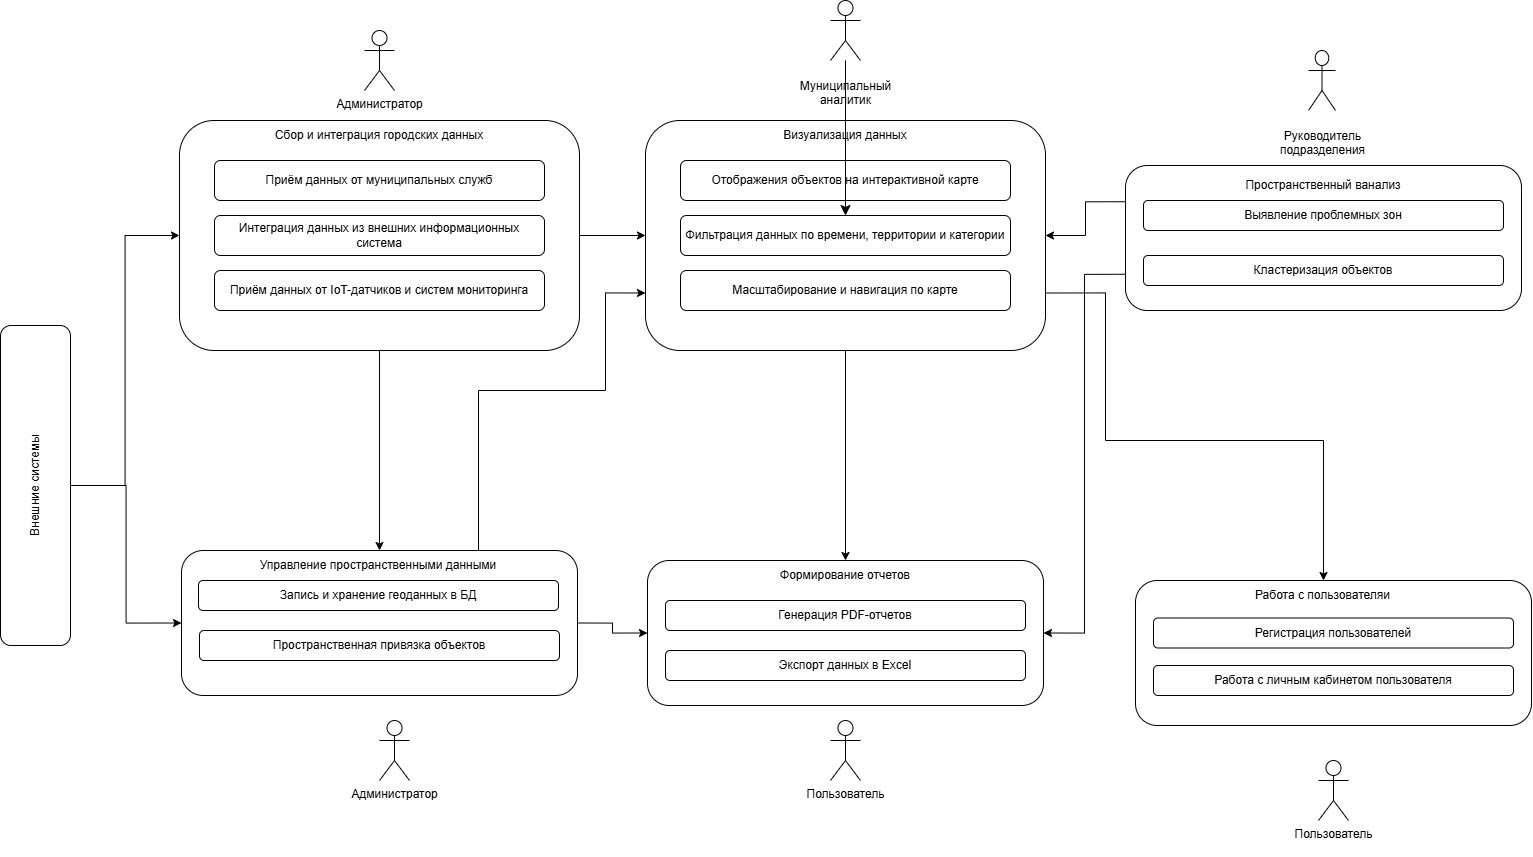

The diagram above was exported from draw.io. Its source (the exported page's mxGraphModel, read from the mxfile embedded in the PNG):
<mxGraphModel dx="1828" dy="2381" grid="1" gridSize="10" guides="1" tooltips="1" connect="1" arrows="1" fold="1" page="1" pageScale="1" pageWidth="827" pageHeight="1169" math="0" shadow="0">
  <root>
    <mxCell id="0" />
    <mxCell id="1" parent="0" />
    <mxCell id="rB3AVsthasO1g2K6yxNb-3" edge="1" parent="1" source="rB3AVsthasO1g2K6yxNb-1" style="edgeStyle=orthogonalEdgeStyle;rounded=0;orthogonalLoop=1;jettySize=auto;html=1;exitX=0.5;exitY=1;exitDx=0;exitDy=0;entryX=0;entryY=0.5;entryDx=0;entryDy=0;" target="rB3AVsthasO1g2K6yxNb-2">
      <mxGeometry relative="1" as="geometry" />
    </mxCell>
    <mxCell id="rB3AVsthasO1g2K6yxNb-13" edge="1" parent="1" source="rB3AVsthasO1g2K6yxNb-1" style="edgeStyle=orthogonalEdgeStyle;rounded=0;orthogonalLoop=1;jettySize=auto;html=1;exitX=0.5;exitY=1;exitDx=0;exitDy=0;entryX=0;entryY=0.5;entryDx=0;entryDy=0;" target="rB3AVsthasO1g2K6yxNb-12">
      <mxGeometry relative="1" as="geometry" />
    </mxCell>
    <mxCell id="rB3AVsthasO1g2K6yxNb-1" parent="1" style="rounded=1;whiteSpace=wrap;html=1;rotation=-90;" value="Внешние системы" vertex="1">
      <mxGeometry height="70" width="320" x="-90" y="430" as="geometry" />
    </mxCell>
    <mxCell id="rB3AVsthasO1g2K6yxNb-14" edge="1" parent="1" source="rB3AVsthasO1g2K6yxNb-2" style="edgeStyle=orthogonalEdgeStyle;rounded=0;orthogonalLoop=1;jettySize=auto;html=1;exitX=0.5;exitY=1;exitDx=0;exitDy=0;entryX=0.5;entryY=0;entryDx=0;entryDy=0;" target="rB3AVsthasO1g2K6yxNb-12">
      <mxGeometry relative="1" as="geometry" />
    </mxCell>
    <mxCell id="rB3AVsthasO1g2K6yxNb-19" edge="1" parent="1" source="rB3AVsthasO1g2K6yxNb-2" style="edgeStyle=orthogonalEdgeStyle;rounded=0;orthogonalLoop=1;jettySize=auto;html=1;exitX=1;exitY=0.5;exitDx=0;exitDy=0;entryX=0;entryY=0.5;entryDx=0;entryDy=0;" target="rB3AVsthasO1g2K6yxNb-18">
      <mxGeometry relative="1" as="geometry" />
    </mxCell>
    <mxCell id="rB3AVsthasO1g2K6yxNb-2" parent="1" style="rounded=1;whiteSpace=wrap;html=1;" value="" vertex="1">
      <mxGeometry height="230" width="400" x="214" y="100" as="geometry" />
    </mxCell>
    <mxCell id="rB3AVsthasO1g2K6yxNb-5" parent="1" style="rounded=1;whiteSpace=wrap;html=1;" value="Приём данных от муниципальных служб" vertex="1">
      <mxGeometry height="40" width="330" x="249" y="140" as="geometry" />
    </mxCell>
    <mxCell id="rB3AVsthasO1g2K6yxNb-8" parent="1" style="rounded=1;whiteSpace=wrap;html=1;" value="Интеграция данных из внешних информационных система" vertex="1">
      <mxGeometry height="40" width="330" x="249" y="195" as="geometry" />
    </mxCell>
    <mxCell id="rB3AVsthasO1g2K6yxNb-9" parent="1" style="rounded=1;whiteSpace=wrap;html=1;" value="Приём данных от IoT-датчиков и систем мониторинга" vertex="1">
      <mxGeometry height="40" width="330" x="249" y="250" as="geometry" />
    </mxCell>
    <mxCell id="rB3AVsthasO1g2K6yxNb-10" parent="1" style="text;html=1;whiteSpace=wrap;strokeColor=none;fillColor=none;align=center;verticalAlign=middle;rounded=0;" value="Сбор и интеграция городских данных" vertex="1">
      <mxGeometry height="30" width="290" x="269" y="100" as="geometry" />
    </mxCell>
    <mxCell id="rB3AVsthasO1g2K6yxNb-11" parent="1" style="shape=umlActor;verticalLabelPosition=bottom;verticalAlign=top;html=1;outlineConnect=0;" value="Администратор" vertex="1">
      <mxGeometry height="60" width="30" x="399" y="10" as="geometry" />
    </mxCell>
    <mxCell id="rB3AVsthasO1g2K6yxNb-28" edge="1" parent="1" source="rB3AVsthasO1g2K6yxNb-12" style="edgeStyle=orthogonalEdgeStyle;rounded=0;orthogonalLoop=1;jettySize=auto;html=1;exitX=0.75;exitY=0;exitDx=0;exitDy=0;entryX=0;entryY=0.75;entryDx=0;entryDy=0;" target="rB3AVsthasO1g2K6yxNb-18">
      <mxGeometry relative="1" as="geometry">
        <Array as="points">
          <mxPoint x="513" y="370" />
          <mxPoint x="640" y="370" />
          <mxPoint x="640" y="273" />
        </Array>
      </mxGeometry>
    </mxCell>
    <mxCell id="rB3AVsthasO1g2K6yxNb-31" edge="1" parent="1" source="rB3AVsthasO1g2K6yxNb-12" style="edgeStyle=orthogonalEdgeStyle;rounded=0;orthogonalLoop=1;jettySize=auto;html=1;exitX=1;exitY=0.5;exitDx=0;exitDy=0;entryX=0;entryY=0.5;entryDx=0;entryDy=0;" target="rB3AVsthasO1g2K6yxNb-29">
      <mxGeometry relative="1" as="geometry" />
    </mxCell>
    <mxCell id="rB3AVsthasO1g2K6yxNb-12" parent="1" style="rounded=1;whiteSpace=wrap;html=1;" value="" vertex="1">
      <mxGeometry height="145" width="396" x="216" y="530" as="geometry" />
    </mxCell>
    <mxCell id="rB3AVsthasO1g2K6yxNb-15" parent="1" style="rounded=1;whiteSpace=wrap;html=1;" value="Запись и хранение геоданных в БД" vertex="1">
      <mxGeometry height="30" width="360" x="233" y="560" as="geometry" />
    </mxCell>
    <mxCell id="rB3AVsthasO1g2K6yxNb-16" parent="1" style="rounded=1;whiteSpace=wrap;html=1;" value="Пространственная привязка объектов" vertex="1">
      <mxGeometry height="30" width="360" x="234" y="610" as="geometry" />
    </mxCell>
    <mxCell id="rB3AVsthasO1g2K6yxNb-17" parent="1" style="shape=umlActor;verticalLabelPosition=bottom;verticalAlign=top;html=1;outlineConnect=0;" value="Администратор" vertex="1">
      <mxGeometry height="60" width="30" x="414" y="700" as="geometry" />
    </mxCell>
    <mxCell id="rB3AVsthasO1g2K6yxNb-30" edge="1" parent="1" source="rB3AVsthasO1g2K6yxNb-18" style="edgeStyle=orthogonalEdgeStyle;rounded=0;orthogonalLoop=1;jettySize=auto;html=1;exitX=0.5;exitY=1;exitDx=0;exitDy=0;entryX=0.5;entryY=0;entryDx=0;entryDy=0;" target="rB3AVsthasO1g2K6yxNb-29">
      <mxGeometry relative="1" as="geometry" />
    </mxCell>
    <mxCell id="rB3AVsthasO1g2K6yxNb-53" edge="1" parent="1" source="rB3AVsthasO1g2K6yxNb-18" style="edgeStyle=orthogonalEdgeStyle;rounded=0;orthogonalLoop=1;jettySize=auto;html=1;exitX=1;exitY=0.75;exitDx=0;exitDy=0;entryX=0.5;entryY=0;entryDx=0;entryDy=0;" target="rB3AVsthasO1g2K6yxNb-51">
      <mxGeometry relative="1" as="geometry">
        <Array as="points">
          <mxPoint x="1140" y="273" />
          <mxPoint x="1140" y="420" />
          <mxPoint x="1358" y="420" />
        </Array>
      </mxGeometry>
    </mxCell>
    <mxCell id="rB3AVsthasO1g2K6yxNb-18" parent="1" style="rounded=1;whiteSpace=wrap;html=1;" value="" vertex="1">
      <mxGeometry height="230" width="400" x="680" y="100" as="geometry" />
    </mxCell>
    <mxCell id="rB3AVsthasO1g2K6yxNb-20" parent="1" style="rounded=1;whiteSpace=wrap;html=1;" value="Отображения объектов на интерактивной карте" vertex="1">
      <mxGeometry height="40" width="330" x="715" y="140" as="geometry" />
    </mxCell>
    <mxCell id="rB3AVsthasO1g2K6yxNb-21" parent="1" style="rounded=1;whiteSpace=wrap;html=1;" value="Фильтрация данных по времени, территории и категории" vertex="1">
      <mxGeometry height="40" width="330" x="715" y="195" as="geometry" />
    </mxCell>
    <mxCell id="rB3AVsthasO1g2K6yxNb-22" parent="1" style="rounded=1;whiteSpace=wrap;html=1;" value="Масштабирование и навигация по карте" vertex="1">
      <mxGeometry height="40" width="330" x="715" y="250" as="geometry" />
    </mxCell>
    <mxCell id="rB3AVsthasO1g2K6yxNb-23" parent="1" style="text;html=1;whiteSpace=wrap;strokeColor=none;fillColor=none;align=center;verticalAlign=middle;rounded=0;" value="Визуализация данных" vertex="1">
      <mxGeometry height="30" width="230" x="765" y="100" as="geometry" />
    </mxCell>
    <mxCell id="lJY6D_AbTwteTJYQoabA-1" edge="1" parent="1" source="rB3AVsthasO1g2K6yxNb-26" style="edgeStyle=none;curved=1;rounded=0;orthogonalLoop=1;jettySize=auto;html=1;fontSize=12;startSize=8;endSize=8;" target="rB3AVsthasO1g2K6yxNb-21" value="">
      <mxGeometry relative="1" as="geometry" />
    </mxCell>
    <mxCell id="rB3AVsthasO1g2K6yxNb-26" parent="1" style="shape=umlActor;verticalLabelPosition=bottom;verticalAlign=top;html=1;outlineConnect=0;" value="&lt;p dir=&quot;auto&quot; style=&quot;white-space: pre-wrap;&quot;&gt;Муниципальный аналитик&lt;/p&gt;" vertex="1">
      <mxGeometry height="60" width="30" x="865" y="-20" as="geometry" />
    </mxCell>
    <mxCell id="rB3AVsthasO1g2K6yxNb-29" parent="1" style="rounded=1;whiteSpace=wrap;html=1;" value="" vertex="1">
      <mxGeometry height="145" width="396" x="682" y="540" as="geometry" />
    </mxCell>
    <mxCell id="rB3AVsthasO1g2K6yxNb-32" parent="1" style="text;html=1;whiteSpace=wrap;strokeColor=none;fillColor=none;align=center;verticalAlign=middle;rounded=0;" value="Формирование отчетов" vertex="1">
      <mxGeometry height="30" width="260" x="750" y="540" as="geometry" />
    </mxCell>
    <mxCell id="rB3AVsthasO1g2K6yxNb-34" parent="1" style="rounded=1;whiteSpace=wrap;html=1;" value="Генерация PDF-отчетов" vertex="1">
      <mxGeometry height="30" width="360" x="700" y="580" as="geometry" />
    </mxCell>
    <mxCell id="rB3AVsthasO1g2K6yxNb-35" parent="1" style="rounded=1;whiteSpace=wrap;html=1;" value="Экспорт данных в Excel" vertex="1">
      <mxGeometry height="30" width="360" x="700" y="630" as="geometry" />
    </mxCell>
    <mxCell id="rB3AVsthasO1g2K6yxNb-36" parent="1" style="text;html=1;whiteSpace=wrap;strokeColor=none;fillColor=none;align=center;verticalAlign=middle;rounded=0;" value="Управление пространственными данными" vertex="1">
      <mxGeometry height="30" width="270" x="278" y="530" as="geometry" />
    </mxCell>
    <mxCell id="rB3AVsthasO1g2K6yxNb-37" parent="1" style="shape=umlActor;verticalLabelPosition=bottom;verticalAlign=top;html=1;outlineConnect=0;" value="Пользователь&lt;div&gt;&lt;br&gt;&lt;/div&gt;" vertex="1">
      <mxGeometry height="60" width="30" x="865" y="700" as="geometry" />
    </mxCell>
    <mxCell id="rB3AVsthasO1g2K6yxNb-39" edge="1" parent="1" source="rB3AVsthasO1g2K6yxNb-38" style="edgeStyle=orthogonalEdgeStyle;rounded=0;orthogonalLoop=1;jettySize=auto;html=1;exitX=0;exitY=0.25;exitDx=0;exitDy=0;entryX=1;entryY=0.5;entryDx=0;entryDy=0;" target="rB3AVsthasO1g2K6yxNb-18">
      <mxGeometry relative="1" as="geometry" />
    </mxCell>
    <mxCell id="rB3AVsthasO1g2K6yxNb-54" edge="1" parent="1" source="rB3AVsthasO1g2K6yxNb-38" style="edgeStyle=orthogonalEdgeStyle;rounded=0;orthogonalLoop=1;jettySize=auto;html=1;exitX=0;exitY=0.75;exitDx=0;exitDy=0;entryX=1;entryY=0.5;entryDx=0;entryDy=0;" target="rB3AVsthasO1g2K6yxNb-29">
      <mxGeometry relative="1" as="geometry" />
    </mxCell>
    <mxCell id="rB3AVsthasO1g2K6yxNb-38" parent="1" style="rounded=1;whiteSpace=wrap;html=1;" value="" vertex="1">
      <mxGeometry height="145" width="396" x="1160" y="145" as="geometry" />
    </mxCell>
    <mxCell id="rB3AVsthasO1g2K6yxNb-41" parent="1" style="rounded=1;whiteSpace=wrap;html=1;" value="Выявление проблемных зон" vertex="1">
      <mxGeometry height="30" width="360" x="1178" y="180" as="geometry" />
    </mxCell>
    <mxCell id="rB3AVsthasO1g2K6yxNb-42" parent="1" style="rounded=1;whiteSpace=wrap;html=1;" value="Кластеризация объектов" vertex="1">
      <mxGeometry height="30" width="360" x="1178" y="235" as="geometry" />
    </mxCell>
    <mxCell id="rB3AVsthasO1g2K6yxNb-43" parent="1" style="text;html=1;whiteSpace=wrap;strokeColor=none;fillColor=none;align=center;verticalAlign=middle;rounded=0;" value="Пространственный ванализ" vertex="1">
      <mxGeometry height="30" width="240" x="1238" y="150" as="geometry" />
    </mxCell>
    <mxCell id="rB3AVsthasO1g2K6yxNb-44" parent="1" style="shape=umlActor;verticalLabelPosition=bottom;verticalAlign=top;html=1;outlineConnect=0;" value="&lt;p dir=&quot;auto&quot; style=&quot;white-space: pre-wrap;&quot;&gt;Руководитель подразделения&lt;/p&gt;" vertex="1">
      <mxGeometry height="60" width="27" x="1343" y="30" as="geometry" />
    </mxCell>
    <mxCell id="rB3AVsthasO1g2K6yxNb-45" parent="1" style="rounded=1;whiteSpace=wrap;html=1;" value="" vertex="1">
      <mxGeometry height="145" width="396" x="1170" y="560" as="geometry" />
    </mxCell>
    <mxCell id="rB3AVsthasO1g2K6yxNb-48" parent="1" style="shape=umlActor;verticalLabelPosition=bottom;verticalAlign=top;html=1;outlineConnect=0;" value="Пользователь&lt;div&gt;&lt;br&gt;&lt;/div&gt;" vertex="1">
      <mxGeometry height="60" width="30" x="1353" y="740" as="geometry" />
    </mxCell>
    <mxCell id="rB3AVsthasO1g2K6yxNb-49" parent="1" style="rounded=1;whiteSpace=wrap;html=1;" value="Регистрация пользователей" vertex="1">
      <mxGeometry height="30" width="360" x="1188" y="597.5" as="geometry" />
    </mxCell>
    <mxCell id="rB3AVsthasO1g2K6yxNb-50" parent="1" style="rounded=1;whiteSpace=wrap;html=1;" value="Работа с личным кабинетом пользователя" vertex="1">
      <mxGeometry height="30" width="360" x="1188" y="645" as="geometry" />
    </mxCell>
    <mxCell id="rB3AVsthasO1g2K6yxNb-51" parent="1" style="text;html=1;whiteSpace=wrap;strokeColor=none;fillColor=none;align=center;verticalAlign=middle;rounded=0;" value="Работа с пользователяи" vertex="1">
      <mxGeometry height="30" width="257" x="1229.5" y="560" as="geometry" />
    </mxCell>
  </root>
</mxGraphModel>